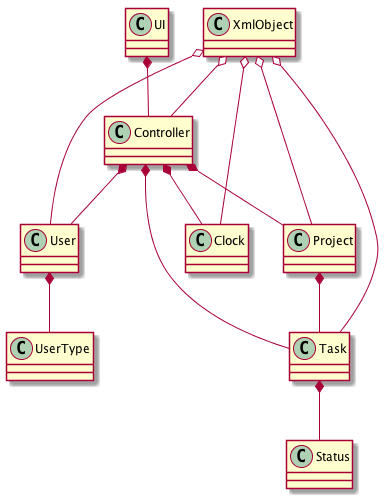

The diagram above was rendered by PlantUML. Its source (embedded in the PNG):
@startuml

class UI
class Controller
class Project
class Task
class Status
class XmlObject
class Clock
class User
class UserType


UI *-- Controller
Controller *-- Project
Project *-- Task
Controller *-- Task
Task *-- Status
Controller *-- Clock
Controller *-- User
User *-- UserType
XmlObject o-- Controller
XmlObject o-- Project
XmlObject o-- Task
XmlObject o-- Clock
XmlObject o-- User

@enduml